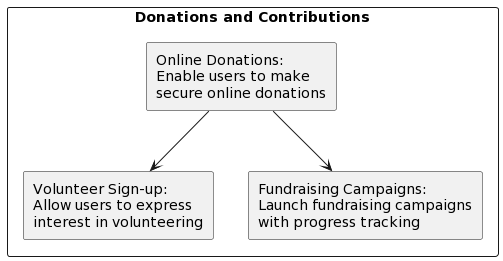

The diagram above was rendered by PlantUML. Its source (embedded in the PNG):
@startuml
rectangle "Donations and Contributions" {
    rectangle "Online Donations:\nEnable users to make\nsecure online donations" as onlinedonations
    rectangle "Volunteer Sign-up:\nAllow users to express\ninterest in volunteering" as volunteersignup
    rectangle "Fundraising Campaigns:\nLaunch fundraising campaigns\nwith progress tracking" as fundraisingcampaigns
}

onlinedonations --> volunteersignup
onlinedonations --> fundraisingcampaigns
@enduml